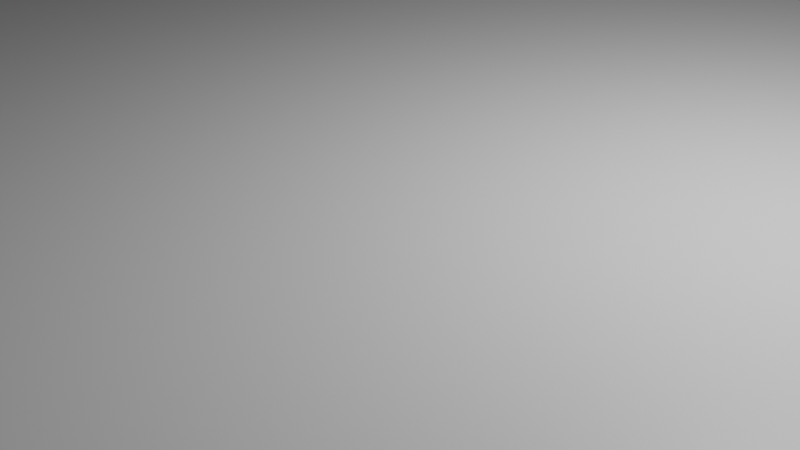 # Source: TFP401-HDMI-decoder.blend  (saved by Blender 3.2.14; exported with 4.5.12 LTS)
import bpy
from mathutils import Matrix  # noqa: F401  (used for matrix-valued properties, if any)

bpy.ops.wm.read_factory_settings(use_empty=True)
scene = bpy.context.scene
scene.name = 'Scene'

# ---- collections
col_collection = bpy.data.collections.new('Collection'); scene.collection.children.link(col_collection)
col_rasberrypi_zero_w = bpy.data.collections.new('RasberryPI Zero W'); col_collection.children.link(col_rasberrypi_zero_w)
col_tfp401 = bpy.data.collections.new('TFP401'); scene.collection.children.link(col_tfp401)

# ---- materials (node trees are filled in below, after node groups)
mat_material = bpy.data.materials.new('Material')
mat_material.alpha_threshold = 0.0
mat_material.use_transparent_shadow = False
mat_material.line_color = (0.0, 0.0, 0.0, 1.0)

# ---- material node trees
mat_material.use_nodes = True; mat_material.node_tree.nodes.clear()
_N = mat_material.node_tree.nodes; _L = mat_material.node_tree.links
n0 = _N.new('ShaderNodeOutputMaterial'); n0.name = 'Material Output'; n0.location = (300, 300)
n1 = _N.new('ShaderNodeBsdfPrincipled'); n1.name = 'Principled BSDF'; n1.location = (10, 300)
n1.distribution = 'GGX'
n1.subsurface_method = 'RANDOM_WALK_SKIN'
n1.inputs[2].default_value = 0.4
n1.inputs[3].default_value = 1.45
n1.inputs[27].default_value = (0.0, 0.0, 0.0, 1.0)
n1.inputs[28].default_value = 1.0
_L.new(n1.outputs[0], n0.inputs[0])
n0.is_active_output = True

# ---- world
world_world = bpy.data.worlds.new('World'); scene.world = world_world
world_world.use_nodes = True; world_world.node_tree.nodes.clear()
_N = world_world.node_tree.nodes; _L = world_world.node_tree.links
n0 = _N.new('ShaderNodeOutputWorld'); n0.name = 'World Output'; n0.location = (300, 300)
n1 = _N.new('ShaderNodeBackground'); n1.name = 'Background'; n1.location = (10, 300)
n1.inputs[0].default_value = (0.05088, 0.05088, 0.05088, 1.0)
_L.new(n1.outputs[0], n0.inputs[0])
n0.is_active_output = True
world_world.color = (0.05088, 0.05088, 0.05088)
world_world.use_sun_shadow = False
world_world.sun_shadow_jitter_overblur = 0.0

# ---- cameras
cam_camera = bpy.data.cameras.new('Camera')
cam_camera.clip_end = 100.0
cam_camera.ortho_scale = 7.314

# ---- lights
light_light = bpy.data.lights.new('Light', 'POINT')
light_light.transmission_factor = 0.0
light_light.energy = 1000.0
light_light.shadow_soft_size = 0.1
light_light.shadow_maximum_resolution = 0.006
light_light.use_absolute_resolution = True

# ---- meshes
me_cylinder = bpy.data.meshes.new('Cylinder')
me_cylinder.from_pydata([(0.0, 2.386, -5.488), (0.0, 2.386, 5.488), (0.5509, 2.34, -5.488), (0.5509, 2.34, 5.488), (1.081, 2.204, -5.488), (1.081, 2.204, 5.488), (1.569, 1.984, -5.488), (1.569, 1.984, 5.488), (1.997, 1.687, -5.488), (1.997, 1.687, 5.488), (2.348, 1.325, -5.488), (2.348, 1.325, 5.488), (2.609, 0.9129, -5.488), (2.609, 0.9129, 5.488), (2.77, 0.4654, -5.488), (2.77, 0.4654, 5.488), (2.824, -1.043e-07, -5.488), (2.824, -1.043e-07, 5.488), (2.77, -0.4654, -5.488), (2.77, -0.4654, 5.488), (2.609, -0.9129, -5.488), (2.609, -0.9129, 5.488), (2.348, -1.325, -5.488), (2.348, -1.325, 5.488), (1.997, -1.687, -5.488), (1.997, -1.687, 5.488), (1.569, -1.984, -5.488), (1.569, -1.984, 5.488), (1.081, -2.204, -5.488), (1.081, -2.204, 5.488), (0.5509, -2.34, -5.488), (0.5509, -2.34, 5.488), (-2.469e-07, -2.386, -5.488), (-2.469e-07, -2.386, 5.488), (-0.5509, -2.34, -5.488), (-0.5509, -2.34, 5.488), (-1.081, -2.204, -5.488), (-1.081, -2.204, 5.488), (-1.569, -1.984, -5.488), (-1.569, -1.984, 5.488), (-1.997, -1.687, -5.488), (-1.997, -1.687, 5.488), (-2.348, -1.325, -5.488), (-2.348, -1.325, 5.488), (-2.609, -0.9129, -5.488), (-2.609, -0.9129, 5.488), (-2.77, -0.4654, -5.488), (-2.77, -0.4654, 5.488), (-2.824, 2.845e-08, -5.488), (-2.824, 2.845e-08, 5.488), (-2.77, 0.4654, -5.488), (-2.77, 0.4654, 5.488), (-2.609, 0.9129, -5.488), (-2.609, 0.9129, 5.488), (-2.348, 1.325, -5.488), (-2.348, 1.325, 5.488), (-1.997, 1.687, -5.488), (-1.997, 1.687, 5.488), (-1.569, 1.984, -5.488), (-1.569, 1.984, 5.488), (-1.081, 2.204, -5.488), (-1.081, 2.204, 5.488), (-0.5509, 2.34, -5.488), (-0.5509, 2.34, 5.488)], [], [(0, 1, 3, 2), (2, 3, 5, 4), (4, 5, 7, 6), (6, 7, 9, 8), (8, 9, 11, 10), (10, 11, 13, 12), (12, 13, 15, 14), (14, 15, 17, 16), (16, 17, 19, 18), (18, 19, 21, 20), (20, 21, 23, 22), (22, 23, 25, 24), (24, 25, 27, 26), (26, 27, 29, 28), (28, 29, 31, 30), (30, 31, 33, 32), (32, 33, 35, 34), (34, 35, 37, 36), (36, 37, 39, 38), (38, 39, 41, 40), (40, 41, 43, 42), (42, 43, 45, 44), (44, 45, 47, 46), (46, 47, 49, 48), (48, 49, 51, 50), (50, 51, 53, 52), (52, 53, 55, 54), (54, 55, 57, 56), (56, 57, 59, 58), (58, 59, 61, 60), (3, 1, 63, 61, 59, 57, 55, 53, 51, 49, 47, 45, 43, 41, 39, 37, 35, 33, 31, 29, 27, 25, 23, 21, 19, 17, 15, 13, 11, 9, 7, 5), (60, 61, 63, 62), (62, 63, 1, 0), (0, 2, 4, 6, 8, 10, 12, 14, 16, 18, 20, 22, 24, 26, 28, 30, 32, 34, 36, 38, 40, 42, 44, 46, 48, 50, 52, 54, 56, 58, 60, 62)])
_uv = me_cylinder.uv_layers.new(name='UVMap')
_uv.uv.foreach_set('vector', [1.0, 0.5, 1.0, 1.0, 0.9688, 1.0, 0.9688, 0.5, 0.9688, 0.5, 0.9688, 1.0, 0.9375, 1.0, 0.9375, 0.5, 0.9375, 0.5, 0.9375, 1.0, 0.9062, 1.0, 0.9062, 0.5, 0.9062, 0.5, 0.9062, 1.0, 0.875, 1.0, 0.875, 0.5, 0.875, 0.5, 0.875, 1.0, 0.8438, 1.0, 0.8438, 0.5, 0.8438, 0.5, 0.8438, 1.0, 0.8125, 1.0, 0.8125, 0.5, 0.8125, 0.5, 0.8125, 1.0, 0.7812, 1.0, 0.7812, 0.5, 0.7812, 0.5, 0.7812, 1.0, 0.75, 1.0, 0.75, 0.5, 0.75, 0.5, 0.75, 1.0, 0.7188, 1.0, 0.7188, 0.5, 0.7188, 0.5, 0.7188, 1.0, 0.6875, 1.0, 0.6875, 0.5, 0.6875, 0.5, 0.6875, 1.0, 0.6562, 1.0, 0.6562, 0.5, 0.6562, 0.5, 0.6562, 1.0, 0.625, 1.0, 0.625, 0.5, 0.625, 0.5, 0.625, 1.0, 0.5938, 1.0, 0.5938, 0.5, 0.5938, 0.5, 0.5938, 1.0, 0.5625, 1.0, 0.5625, 0.5, 0.5625, 0.5, 0.5625, 1.0, 0.5312, 1.0, 0.5312, 0.5, 0.5312, 0.5, 0.5312, 1.0, 0.5, 1.0, 0.5, 0.5, 0.5, 0.5, 0.5, 1.0, 0.4688, 1.0, 0.4688, 0.5, 0.4688, 0.5, 0.4688, 1.0, 0.4375, 1.0, 0.4375, 0.5, 0.4375, 0.5, 0.4375, 1.0, 0.4062, 1.0, 0.4062, 0.5, 0.4062, 0.5, 0.4062, 1.0, 0.375, 1.0, 0.375, 0.5, 0.375, 0.5, 0.375, 1.0, 0.3438, 1.0, 0.3438, 0.5, 0.3438, 0.5, 0.3438, 1.0, 0.3125, 1.0, 0.3125, 0.5, 0.3125, 0.5, 0.3125, 1.0, 0.2812, 1.0, 0.2812, 0.5, 0.2812, 0.5, 0.2812, 1.0, 0.25, 1.0, 0.25, 0.5, 0.25, 0.5, 0.25, 1.0, 0.2188, 1.0, 0.2188, 0.5, 0.2188, 0.5, 0.2188, 1.0, 0.1875, 1.0, 0.1875, 0.5, 0.1875, 0.5, 0.1875, 1.0, 0.1562, 1.0, 0.1562, 0.5, 0.1562, 0.5, 0.1562, 1.0, 0.125, 1.0, 0.125, 0.5, 0.125, 0.5, 0.125, 1.0, 0.09375, 1.0, 0.09375, 0.5, 0.09375, 0.5, 0.09375, 1.0, 0.0625, 1.0, 0.0625, 0.5, 0.2968, 0.4854, 0.25, 0.49, 0.2032, 0.4854, 0.1582, 0.4717, 0.1167, 0.4496, 0.08029, 0.4197, 0.05045, 0.3833, 0.02827, 0.3418, 0.01461, 0.2968, 0.01, 0.25, 0.01461, 0.2032, 0.02827, 0.1582, 0.05045, 0.1167, 0.08029, 0.08029, 0.1167, 0.05045, 0.1582, 0.02827, 0.2032, 0.01461, 0.25, 0.01, 0.2968, 0.01461, 0.3418, 0.02827, 0.3833, 0.05045, 0.4197, 0.08029, 0.4496, 0.1167, 0.4717, 0.1582, 0.4854, 0.2032, 0.49, 0.25, 0.4854, 0.2968, 0.4717, 0.3418, 0.4496, 0.3833, 0.4197, 0.4197, 0.3833, 0.4496, 0.3418, 0.4717, 0.0625, 0.5, 0.0625, 1.0, 0.03125, 1.0, 0.03125, 0.5, 0.03125, 0.5, 0.03125, 1.0, 0.0, 1.0, 0.0, 0.5, 0.75, 0.49, 0.7968, 0.4854, 0.8418, 0.4717, 0.8833, 0.4496, 0.9197, 0.4197, 0.9496, 0.3833, 0.9717, 0.3418, 0.9854, 0.2968, 0.99, 0.25, 0.9854, 0.2032, 0.9717, 0.1582, 0.9496, 0.1167, 0.9197, 0.08029, 0.8833, 0.05045, 0.8418, 0.02827, 0.7968, 0.01461, 0.75, 0.01, 0.7032, 0.01461, 0.6582, 0.02827, 0.6167, 0.05045, 0.5803, 0.08029, 0.5504, 0.1167, 0.5283, 0.1582, 0.5146, 0.2032, 0.51, 0.25, 0.5146, 0.2968, 0.5283, 0.3418, 0.5504, 0.3833, 0.5803, 0.4197, 0.6167, 0.4496, 0.6582, 0.4717, 0.7032, 0.4854])
me_cylinder.update()
me_cube = bpy.data.meshes.new('Cube')
me_cube.from_pydata([(33.0, 25.5, 1.0), (33.0, 25.5, -1.0), (33.0, -25.5, 1.0), (33.0, -25.5, -1.0), (-33.0, 25.5, 1.0), (-33.0, 25.5, -1.0), (-33.0, -25.5, 1.0), (-33.0, -25.5, -1.0), (-31.75, 22.75, 1.0), (-31.72, 22.46, 1.0), (-31.72, 23.04, 1.0), (-31.64, 22.18, 1.0), (-31.5, 23.58, 1.0), (-31.5, 21.92, 1.0), (-31.64, 23.32, 1.0), (-31.31, 21.69, 1.0), (-31.08, 24.0, 1.0), (-30.54, 21.28, 1.0), (-30.82, 21.36, 1.0), (-30.54, 24.22, 1.0), (-31.08, 21.5, 1.0), (-30.82, 24.14, 1.0), (-31.31, 23.81, 1.0), (-29.96, 21.28, 1.0), (-29.96, 24.22, 1.0), (-29.42, 21.5, 1.0), (-29.42, 24.0, 1.0), (-29.68, 21.36, 1.0), (-29.68, 24.14, 1.0), (-29.0, 21.92, 1.0), (-29.0, 23.58, 1.0), (-28.75, 22.75, 1.0), (-28.78, 23.04, 1.0), (-28.78, 22.46, 1.0), (-28.86, 23.32, 1.0), (-28.86, 22.18, 1.0), (-29.19, 23.81, 1.0), (-29.19, 21.69, 1.0), (-30.25, 21.25, 1.0), (-30.25, 24.25, 1.0), (-30.54, 24.22, -1.0), (-30.82, 24.14, -1.0), (-29.96, 24.22, -1.0), (-29.42, 24.0, -1.0), (-29.68, 24.14, -1.0), (-30.25, 24.25, -1.0), (-28.86, 23.32, -1.0), (-29.0, 23.58, -1.0), (-28.75, 22.75, -1.0), (-28.78, 22.46, -1.0), (-28.78, 23.04, -1.0), (-29.19, 23.81, -1.0), (-31.75, 22.75, -1.0), (-31.64, 22.18, -1.0), (-31.72, 22.46, -1.0), (-31.72, 23.04, -1.0), (-31.64, 23.32, -1.0), (-31.5, 23.58, -1.0), (-31.31, 21.69, -1.0), (-31.5, 21.92, -1.0), (-31.31, 23.81, -1.0), (-31.08, 21.5, -1.0), (-30.82, 21.36, -1.0), (-29.96, 21.28, -1.0), (-30.25, 21.25, -1.0), (-30.54, 21.28, -1.0), (-29.42, 21.5, -1.0), (-29.0, 21.92, -1.0), (-28.86, 22.18, -1.0), (-29.19, 21.69, -1.0), (-29.68, 21.36, -1.0), (-31.08, 24.0, -1.0), (28.86, 22.18, 1.0), (29.42, 21.5, 1.0), (29.19, 21.69, 1.0), (29.0, 21.92, 1.0), (29.96, 21.28, 1.0), (30.54, 21.28, 1.0), (30.82, 21.36, 1.0), (30.25, 21.25, 1.0), (29.68, 21.36, 1.0), (31.5, 23.58, 1.0), (31.31, 21.69, 1.0), (31.31, 23.81, 1.0), (31.64, 22.18, 1.0), (31.75, 22.75, 1.0), (31.72, 23.04, 1.0), (31.72, 22.46, 1.0), (31.64, 23.32, 1.0), (31.08, 21.5, 1.0), (31.5, 21.92, 1.0), (31.08, 24.0, 1.0), (28.78, 22.46, 1.0), (28.75, 22.75, 1.0), (28.78, 23.04, 1.0), (29.0, 23.58, 1.0), (28.86, 23.32, 1.0), (29.19, 23.81, 1.0), (29.42, 24.0, 1.0), (29.96, 24.22, 1.0), (29.68, 24.14, 1.0), (30.54, 24.22, 1.0), (30.82, 24.14, 1.0), (30.25, 24.25, 1.0), (28.86, 22.18, -1.0), (29.42, 21.5, -1.0), (29.19, 21.69, -1.0), (29.0, 21.92, -1.0), (29.96, 21.28, -1.0), (30.54, 21.28, -1.0), (30.82, 21.36, -1.0), (30.25, 21.25, -1.0), (29.68, 21.36, -1.0), (31.5, 23.58, -1.0), (31.31, 21.69, -1.0), (31.31, 23.81, -1.0), (31.64, 22.18, -1.0), (31.75, 22.75, -1.0), (31.72, 23.04, -1.0), (31.72, 22.46, -1.0), (31.64, 23.32, -1.0), (31.08, 21.5, -1.0), (31.5, 21.92, -1.0), (31.08, 24.0, -1.0), (28.78, 22.46, -1.0), (28.75, 22.75, -1.0), (28.78, 23.04, -1.0), (29.0, 23.58, -1.0), (28.86, 23.32, -1.0), (29.19, 23.81, -1.0), (29.42, 24.0, -1.0), (29.96, 24.22, -1.0), (29.68, 24.14, -1.0), (30.54, 24.22, -1.0), (30.82, 24.14, -1.0), (30.25, 24.25, -1.0), (28.75, -22.75, 1.0), (28.78, -23.04, 1.0), (28.78, -22.46, 1.0), (29.0, -23.58, 1.0), (29.0, -21.92, 1.0), (28.86, -23.32, 1.0), (28.86, -22.18, 1.0), (29.42, -24.0, 1.0), (29.42, -21.5, 1.0), (29.96, -21.28, 1.0), (29.96, -24.22, 1.0), (29.68, -21.36, 1.0), (29.68, -24.14, 1.0), (29.19, -21.69, 1.0), (29.19, -23.81, 1.0), (30.54, -24.22, 1.0), (30.54, -21.28, 1.0), (31.08, -24.0, 1.0), (31.08, -21.5, 1.0), (30.82, -24.14, 1.0), (30.82, -21.36, 1.0), (31.5, -23.58, 1.0), (31.5, -21.92, 1.0), (31.75, -22.75, 1.0), (31.72, -22.46, 1.0), (31.72, -23.04, 1.0), (31.64, -22.18, 1.0), (31.64, -23.32, 1.0), (30.25, -24.25, 1.0), (31.31, -23.81, 1.0), (31.31, -21.69, 1.0), (30.25, -21.25, 1.0), (28.78, -23.04, -1.0), (28.75, -22.75, -1.0), (28.78, -22.46, -1.0), (29.0, -23.58, -1.0), (28.86, -23.32, -1.0), (29.68, -24.14, -1.0), (29.42, -24.0, -1.0), (30.25, -24.25, -1.0), (30.82, -24.14, -1.0), (30.54, -24.22, -1.0), (29.96, -24.22, -1.0), (29.19, -23.81, -1.0), (28.86, -22.18, -1.0), (29.0, -21.92, -1.0), (29.19, -21.69, -1.0), (29.42, -21.5, -1.0), (30.25, -21.25, -1.0), (29.96, -21.28, -1.0), (30.54, -21.28, -1.0), (30.82, -21.36, -1.0), (29.68, -21.36, -1.0), (31.08, -24.0, -1.0), (31.31, -23.81, -1.0), (31.31, -21.69, -1.0), (31.64, -23.32, -1.0), (31.64, -22.18, -1.0), (31.75, -22.75, -1.0), (31.72, -23.04, -1.0), (31.72, -22.46, -1.0), (31.5, -23.58, -1.0), (31.5, -21.92, -1.0), (31.08, -21.5, -1.0), (-31.72, -23.04, 1.0), (-31.75, -22.75, 1.0), (-31.64, -22.18, 1.0), (-31.64, -23.32, 1.0), (-31.72, -22.46, 1.0), (-31.5, -23.58, 1.0), (-31.31, -23.81, 1.0), (-31.31, -21.69, 1.0), (-31.08, -24.0, 1.0), (-31.5, -21.92, 1.0), (-30.82, -21.36, 1.0), (-30.25, -21.25, 1.0), (-29.96, -21.28, 1.0), (-30.54, -21.28, 1.0), (-29.19, -21.69, 1.0), (-29.42, -21.5, 1.0), (-28.86, -22.18, 1.0), (-29.0, -21.92, 1.0), (-29.68, -21.36, 1.0), (-31.08, -21.5, 1.0), (-30.54, -24.22, 1.0), (-30.82, -24.14, 1.0), (-29.68, -24.14, 1.0), (-29.96, -24.22, 1.0), (-30.25, -24.25, 1.0), (-29.19, -23.81, 1.0), (-29.0, -23.58, 1.0), (-28.75, -22.75, 1.0), (-28.78, -23.04, 1.0), (-28.78, -22.46, 1.0), (-28.86, -23.32, 1.0), (-29.42, -24.0, 1.0), (-31.75, -22.75, -1.0), (-31.72, -23.04, -1.0), (-31.72, -22.46, -1.0), (-31.5, -23.58, -1.0), (-31.5, -21.92, -1.0), (-31.64, -23.32, -1.0), (-31.64, -22.18, -1.0), (-31.08, -24.0, -1.0), (-31.08, -21.5, -1.0), (-30.54, -24.22, -1.0), (-30.54, -21.28, -1.0), (-30.82, -24.14, -1.0), (-30.82, -21.36, -1.0), (-30.25, -24.25, -1.0), (-31.31, -23.81, -1.0), (-31.31, -21.69, -1.0), (-29.96, -24.22, -1.0), (-29.96, -21.28, -1.0), (-29.42, -24.0, -1.0), (-29.42, -21.5, -1.0), (-29.68, -24.14, -1.0), (-29.68, -21.36, -1.0), (-29.0, -23.58, -1.0), (-29.0, -21.92, -1.0), (-28.75, -22.75, -1.0), (-28.78, -23.04, -1.0), (-28.78, -22.46, -1.0), (-28.86, -23.32, -1.0), (-28.86, -22.18, -1.0), (-29.19, -23.81, -1.0), (-29.19, -21.69, -1.0), (-30.25, -21.25, -1.0)], [], [(12, 22, 4, 6, 38, 17, 18, 20, 15, 13, 11, 9, 8, 10, 14), (206, 6, 2, 165, 153, 155, 151, 164, 146, 148, 143, 150, 139, 141, 137, 136, 138, 142, 140, 149, 144, 147, 145, 167, 76, 80, 73, 74, 75, 72, 92, 93, 94, 96, 95, 97, 98, 100, 99, 103, 101, 102, 91, 83, 0, 4, 22, 16, 21, 19, 39, 24, 28, 26, 36, 30, 34, 32, 31, 33, 35, 29, 37, 25, 27, 23, 211, 212, 218, 215, 214, 217, 216, 229, 227, 228, 230, 226, 225, 231, 222, 223, 224, 220, 221, 208), (211, 23, 38, 6, 206, 205, 203, 200, 201, 204, 202, 209, 207, 219, 210, 213), (157, 165, 2, 79, 76, 167, 152, 156, 154, 166, 158, 162, 160, 159, 161, 163), (77, 79, 2, 0, 83, 81, 88, 86, 85, 87, 84, 90, 82, 89, 78), (3, 2, 6, 7), (7, 6, 4, 5), (184, 108, 111, 3, 190, 197, 192, 195, 194, 196, 193, 198, 191, 199, 187, 186), (246, 7, 64, 63, 70, 66, 69, 67, 68, 49, 48, 263, 242, 244, 240, 247, 236, 238, 234, 232, 233, 237, 235), (71, 60, 5, 1, 115, 123, 134, 133, 135, 131, 132, 130, 129, 127, 128, 126, 125, 124, 104, 107, 106, 105, 112, 108, 184, 185, 188, 183, 182, 181, 180, 170, 169, 168, 172, 171, 179, 174, 173, 178, 175, 177, 176, 189, 190, 3, 7, 246, 239, 243, 241, 245, 248, 252, 250, 261, 254, 259, 257, 256, 258, 260, 255, 262, 251, 253, 249, 263, 48, 50, 46, 47, 51, 43, 44, 42, 45, 40, 41), (113, 115, 1, 3, 111, 109, 110, 121, 114, 122, 116, 119, 117, 118, 120), (65, 64, 7, 5, 60, 57, 56, 55, 52, 54, 53, 59, 58, 61, 62), (1, 0, 2, 3), (5, 4, 0, 1), (42, 24, 39, 45), (44, 28, 24, 42), (43, 26, 28, 44), (51, 36, 26, 43), (30, 36, 51, 47), (34, 30, 47, 46), (32, 34, 46, 50), (31, 32, 50, 48), (33, 31, 48, 49), (35, 33, 49, 68), (29, 35, 68, 67), (37, 29, 67, 69), (25, 37, 69, 66), (27, 25, 66, 70), (23, 27, 70, 63), (38, 23, 63, 64), (17, 38, 64, 65), (18, 17, 65, 62), (20, 18, 62, 61), (15, 20, 61, 58), (59, 13, 15, 58), (53, 11, 13, 59), (54, 9, 11, 53), (52, 8, 9, 54), (55, 10, 8, 52), (56, 14, 10, 55), (57, 12, 14, 56), (60, 22, 12, 57), (71, 16, 22, 60), (41, 21, 16, 71), (40, 19, 21, 41), (45, 39, 19, 40), (133, 101, 103, 135), (134, 102, 101, 133), (123, 91, 102, 134), (115, 83, 91, 123), (81, 83, 115, 113), (88, 81, 113, 120), (86, 88, 120, 118), (85, 86, 118, 117), (87, 85, 117, 119), (84, 87, 119, 116), (90, 84, 116, 122), (82, 90, 122, 114), (89, 82, 114, 121), (78, 89, 121, 110), (77, 78, 110, 109), (79, 77, 109, 111), (76, 79, 111, 108), (80, 76, 108, 112), (73, 80, 112, 105), (74, 73, 105, 106), (107, 75, 74, 106), (104, 72, 75, 107), (124, 92, 72, 104), (125, 93, 92, 124), (126, 94, 93, 125), (128, 96, 94, 126), (127, 95, 96, 128), (129, 97, 95, 127), (130, 98, 97, 129), (132, 100, 98, 130), (131, 99, 100, 132), (135, 103, 99, 131), (186, 152, 167, 184), (187, 156, 152, 186), (199, 154, 156, 187), (191, 166, 154, 199), (158, 166, 191, 198), (162, 158, 198, 193), (160, 162, 193, 196), (159, 160, 196, 194), (161, 159, 194, 195), (163, 161, 195, 192), (157, 163, 192, 197), (165, 157, 197, 190), (153, 165, 190, 189), (155, 153, 189, 176), (151, 155, 176, 177), (164, 151, 177, 175), (146, 164, 175, 178), (148, 146, 178, 173), (143, 148, 173, 174), (150, 143, 174, 179), (171, 139, 150, 179), (172, 141, 139, 171), (168, 137, 141, 172), (169, 136, 137, 168), (170, 138, 136, 169), (180, 142, 138, 170), (181, 140, 142, 180), (182, 149, 140, 181), (183, 144, 149, 182), (188, 147, 144, 183), (185, 145, 147, 188), (184, 167, 145, 185), (249, 212, 211, 263), (253, 218, 212, 249), (251, 215, 218, 253), (262, 214, 215, 251), (217, 214, 262, 255), (216, 217, 255, 260), (229, 216, 260, 258), (227, 229, 258, 256), (228, 227, 256, 257), (230, 228, 257, 259), (226, 230, 259, 254), (225, 226, 254, 261), (231, 225, 261, 250), (222, 231, 250, 252), (223, 222, 252, 248), (224, 223, 248, 245), (220, 224, 245, 241), (221, 220, 241, 243), (208, 221, 243, 239), (206, 208, 239, 246), (235, 205, 206, 246), (237, 203, 205, 235), (233, 200, 203, 237), (232, 201, 200, 233), (234, 204, 201, 232), (238, 202, 204, 234), (236, 209, 202, 238), (247, 207, 209, 236), (240, 219, 207, 247), (244, 210, 219, 240), (242, 213, 210, 244), (263, 211, 213, 242)])
me_cube.polygons.foreach_set('material_index', [0, 0, 0, 0, 0, 0, 0, 0, 0, 0, 0, 0, 0, 0, 1, 1, 1, 1, 1, 1, 1, 1, 1, 1, 1, 1, 1, 1, 1, 1, 1, 1, 1, 1, 1, 1, 1, 1, 1, 1, 1, 1, 1, 1, 1, 1, 1, 1, 1, 1, 1, 1, 1, 1, 1, 1, 1, 1, 1, 1, 1, 1, 1, 1, 1, 1, 1, 1, 1, 1, 1, 1, 1, 1, 1, 1, 1, 1, 1, 1, 1, 1, 1, 1, 1, 1, 1, 1, 1, 1, 1, 1, 1, 1, 1, 1, 1, 1, 1, 1, 1, 1, 1, 1, 1, 1, 1, 1, 1, 1, 1, 1, 1, 1, 1, 1, 1, 1, 1, 1, 1, 1, 1, 1, 1, 1, 1, 1, 1, 1, 1, 1, 1, 1, 1, 1, 1, 1, 1, 1, 1, 1])
_uv = me_cube.uv_layers.new(name='UVMap')
_uv.uv.foreach_set('vector', [0.8693, 0.5094, 0.8686, 0.5083, 0.875, 0.5, 0.875, 0.75, 0.8646, 0.5208, 0.8657, 0.5207, 0.8668, 0.5203, 0.8677, 0.5196, 0.8686, 0.5187, 0.8693, 0.5176, 0.8698, 0.5163, 0.8702, 0.5149, 0.8703, 0.5135, 0.8702, 0.512, 0.8698, 0.5107, 0.8686, 0.7417, 0.875, 0.75, 0.625, 0.75, 0.6314, 0.7417, 0.6323, 0.7426, 0.6332, 0.7433, 0.6343, 0.7437, 0.6354, 0.7439, 0.6365, 0.7437, 0.6376, 0.7433, 0.6386, 0.7426, 0.6394, 0.7417, 0.6401, 0.7406, 0.6407, 0.7393, 0.641, 0.738, 0.6411, 0.7365, 0.641, 0.7351, 0.6407, 0.7337, 0.6401, 0.7324, 0.6394, 0.7313, 0.6386, 0.7304, 0.6376, 0.7297, 0.6365, 0.7293, 0.6354, 0.7292, 0.6365, 0.5207, 0.6376, 0.5203, 0.6386, 0.5196, 0.6394, 0.5187, 0.6401, 0.5176, 0.6407, 0.5163, 0.641, 0.5149, 0.6411, 0.5135, 0.641, 0.512, 0.6407, 0.5107, 0.6401, 0.5094, 0.6394, 0.5083, 0.6386, 0.5074, 0.6376, 0.5067, 0.6365, 0.5063, 0.6354, 0.5061, 0.6343, 0.5063, 0.6332, 0.5067, 0.6323, 0.5074, 0.6314, 0.5083, 0.625, 0.5, 0.875, 0.5, 0.8686, 0.5083, 0.8677, 0.5074, 0.8668, 0.5067, 0.8657, 0.5063, 0.8646, 0.5061, 0.8635, 0.5063, 0.8624, 0.5067, 0.8614, 0.5074, 0.8606, 0.5083, 0.8599, 0.5094, 0.8593, 0.5107, 0.859, 0.512, 0.8589, 0.5135, 0.859, 0.5149, 0.8593, 0.5163, 0.8599, 0.5176, 0.8606, 0.5187, 0.8614, 0.5196, 0.8624, 0.5203, 0.8635, 0.5207, 0.8646, 0.7292, 0.8635, 0.7293, 0.8624, 0.7297, 0.8614, 0.7304, 0.8606, 0.7313, 0.8599, 0.7324, 0.8593, 0.7337, 0.859, 0.7351, 0.8589, 0.7365, 0.859, 0.738, 0.8593, 0.7393, 0.8599, 0.7406, 0.8606, 0.7417, 0.8614, 0.7426, 0.8624, 0.7433, 0.8635, 0.7437, 0.8646, 0.7439, 0.8657, 0.7437, 0.8668, 0.7433, 0.8677, 0.7426, 0.8646, 0.7292, 0.8635, 0.5207, 0.8646, 0.5208, 0.875, 0.75, 0.8686, 0.7417, 0.8693, 0.7406, 0.8698, 0.7393, 0.8702, 0.738, 0.8703, 0.7365, 0.8702, 0.7351, 0.8698, 0.7337, 0.8693, 0.7324, 0.8686, 0.7313, 0.8677, 0.7304, 0.8668, 0.7297, 0.8657, 0.7293, 0.6307, 0.7406, 0.6314, 0.7417, 0.625, 0.75, 0.6354, 0.5208, 0.6365, 0.5207, 0.6354, 0.7292, 0.6343, 0.7293, 0.6332, 0.7297, 0.6323, 0.7304, 0.6314, 0.7313, 0.6307, 0.7324, 0.6302, 0.7337, 0.6298, 0.7351, 0.6297, 0.7365, 0.6298, 0.738, 0.6302, 0.7393, 0.6343, 0.5207, 0.6354, 0.5208, 0.625, 0.75, 0.625, 0.5, 0.6314, 0.5083, 0.6307, 0.5094, 0.6302, 0.5107, 0.6298, 0.512, 0.6297, 0.5135, 0.6298, 0.5149, 0.6302, 0.5163, 0.6307, 0.5176, 0.6314, 0.5187, 0.6323, 0.5196, 0.6332, 0.5203, 0.375, 0.75, 0.625, 0.75, 0.625, 1.0, 0.375, 1.0, 0.375, 0.0, 0.625, 0.0, 0.625, 0.25, 0.375, 0.25, 0.3646, 0.7292, 0.3635, 0.5207, 0.3646, 0.5208, 0.375, 0.75, 0.3686, 0.7417, 0.3693, 0.7406, 0.3698, 0.7393, 0.3702, 0.738, 0.3703, 0.7365, 0.3702, 0.7351, 0.3698, 0.7337, 0.3693, 0.7324, 0.3686, 0.7313, 0.3677, 0.7304, 0.3668, 0.7297, 0.3657, 0.7293, 0.1314, 0.7417, 0.125, 0.75, 0.1354, 0.5208, 0.1365, 0.5207, 0.1376, 0.5203, 0.1386, 0.5196, 0.1394, 0.5187, 0.1401, 0.5176, 0.1407, 0.5163, 0.141, 0.5149, 0.1411, 0.5135, 0.1354, 0.7292, 0.1343, 0.7293, 0.1332, 0.7297, 0.1323, 0.7304, 0.1314, 0.7313, 0.1307, 0.7324, 0.1302, 0.7337, 0.1298, 0.7351, 0.1297, 0.7365, 0.1298, 0.738, 0.1302, 0.7393, 0.1307, 0.7406, 0.1323, 0.5074, 0.1314, 0.5083, 0.125, 0.5, 0.375, 0.5, 0.3686, 0.5083, 0.3677, 0.5074, 0.3668, 0.5067, 0.3657, 0.5063, 0.3646, 0.5061, 0.3635, 0.5063, 0.3624, 0.5067, 0.3614, 0.5074, 0.3606, 0.5083, 0.3599, 0.5094, 0.3593, 0.5107, 0.359, 0.512, 0.3589, 0.5135, 0.359, 0.5149, 0.3593, 0.5163, 0.3599, 0.5176, 0.3606, 0.5187, 0.3614, 0.5196, 0.3624, 0.5203, 0.3635, 0.5207, 0.3646, 0.7292, 0.3635, 0.7293, 0.3624, 0.7297, 0.3614, 0.7304, 0.3606, 0.7313, 0.3599, 0.7324, 0.3593, 0.7337, 0.359, 0.7351, 0.3589, 0.7365, 0.359, 0.738, 0.3593, 0.7393, 0.3599, 0.7406, 0.3606, 0.7417, 0.3614, 0.7426, 0.3624, 0.7433, 0.3635, 0.7437, 0.3646, 0.7439, 0.3657, 0.7437, 0.3668, 0.7433, 0.3677, 0.7426, 0.3686, 0.7417, 0.375, 0.75, 0.125, 0.75, 0.1314, 0.7417, 0.1323, 0.7426, 0.1332, 0.7433, 0.1343, 0.7437, 0.1354, 0.7439, 0.1365, 0.7437, 0.1376, 0.7433, 0.1386, 0.7426, 0.1394, 0.7417, 0.1401, 0.7406, 0.1407, 0.7393, 0.141, 0.738, 0.1411, 0.7365, 0.141, 0.7351, 0.1407, 0.7337, 0.1401, 0.7324, 0.1394, 0.7313, 0.1386, 0.7304, 0.1376, 0.7297, 0.1365, 0.7293, 0.1354, 0.7292, 0.1411, 0.5135, 0.141, 0.512, 0.1407, 0.5107, 0.1401, 0.5094, 0.1394, 0.5083, 0.1386, 0.5074, 0.1376, 0.5067, 0.1365, 0.5063, 0.1354, 0.5061, 0.1343, 0.5063, 0.1332, 0.5067, 0.3693, 0.5094, 0.3686, 0.5083, 0.375, 0.5, 0.375, 0.75, 0.3646, 0.5208, 0.3657, 0.5207, 0.3668, 0.5203, 0.3677, 0.5196, 0.3686, 0.5187, 0.3693, 0.5176, 0.3698, 0.5163, 0.3702, 0.5149, 0.3703, 0.5135, 0.3702, 0.512, 0.3698, 0.5107, 0.1343, 0.5207, 0.1354, 0.5208, 0.125, 0.75, 0.125, 0.5, 0.1314, 0.5083, 0.1307, 0.5094, 0.1302, 0.5107, 0.1298, 0.512, 0.1297, 0.5135, 0.1298, 0.5149, 0.1302, 0.5163, 0.1307, 0.5176, 0.1314, 0.5187, 0.1323, 0.5196, 0.1332, 0.5203, 0.375, 0.5, 0.625, 0.5, 0.625, 0.75, 0.375, 0.75, 0.375, 0.25, 0.625, 0.25, 0.625, 0.5, 0.375, 0.5, 0.9688, 0.5878, 0.9688, 0.6378, 1.0, 0.6378, 1.0, 0.5878, 0.9375, 0.5878, 0.9375, 0.6378, 0.9688, 0.6378, 0.9688, 0.5878, 0.9063, 0.5878, 0.9062, 0.6378, 0.9375, 0.6378, 0.9375, 0.5878, 0.875, 0.5878, 0.875, 0.6378, 0.9062, 0.6378, 0.9063, 0.5878, 0.8438, 0.6378, 0.875, 0.6378, 0.875, 0.5878, 0.8438, 0.5878, 0.8125, 0.6378, 0.8438, 0.6378, 0.8438, 0.5878, 0.8125, 0.5878, 0.7812, 0.6378, 0.8125, 0.6378, 0.8125, 0.5878, 0.7812, 0.5878, 0.75, 0.6378, 0.7812, 0.6378, 0.7812, 0.5878, 0.75, 0.5878, 0.7188, 0.6378, 0.75, 0.6378, 0.75, 0.5878, 0.7188, 0.5878, 0.6875, 0.6378, 0.7188, 0.6378, 0.7188, 0.5878, 0.6875, 0.5878, 0.6562, 0.6378, 0.6875, 0.6378, 0.6875, 0.5878, 0.6562, 0.5878, 0.625, 0.6378, 0.6562, 0.6378, 0.6562, 0.5878, 0.625, 0.5878, 0.5938, 0.6378, 0.625, 0.6378, 0.625, 0.5878, 0.5938, 0.5878, 0.5625, 0.6378, 0.5938, 0.6378, 0.5938, 0.5878, 0.5625, 0.5878, 0.5312, 0.6378, 0.5625, 0.6378, 0.5625, 0.5878, 0.5312, 0.5878, 0.5, 0.6378, 0.5312, 0.6378, 0.5312, 0.5878, 0.5, 0.5878, 0.4688, 0.6378, 0.5, 0.6378, 0.5, 0.5878, 0.4688, 0.5878, 0.4375, 0.6378, 0.4688, 0.6378, 0.4688, 0.5878, 0.4375, 0.5878, 0.4062, 0.6378, 0.4375, 0.6378, 0.4375, 0.5878, 0.4062, 0.5878, 0.375, 0.6378, 0.4062, 0.6378, 0.4062, 0.5878, 0.375, 0.5878, 0.3438, 0.5878, 0.3438, 0.6378, 0.375, 0.6378, 0.375, 0.5878, 0.3125, 0.5878, 0.3125, 0.6378, 0.3438, 0.6378, 0.3438, 0.5878, 0.2812, 0.5878, 0.2812, 0.6378, 0.3125, 0.6378, 0.3125, 0.5878, 0.25, 0.5878, 0.25, 0.6378, 0.2812, 0.6378, 0.2812, 0.5878, 0.2188, 0.5878, 0.2188, 0.6378, 0.25, 0.6378, 0.25, 0.5878, 0.1875, 0.5878, 0.1875, 0.6378, 0.2188, 0.6378, 0.2188, 0.5878, 0.1562, 0.5878, 0.1562, 0.6378, 0.1875, 0.6378, 0.1875, 0.5878, 0.125, 0.5878, 0.125, 0.6378, 0.1562, 0.6378, 0.1562, 0.5878, 0.09375, 0.5878, 0.09375, 0.6378, 0.125, 0.6378, 0.125, 0.5878, 0.0625, 0.5878, 0.0625, 0.6378, 0.09375, 0.6378, 0.09375, 0.5878, 0.03125, 0.5878, 0.03125, 0.6378, 0.0625, 0.6378, 0.0625, 0.5878, 0.0, 0.5878, 0.0, 0.6378, 0.03125, 0.6378, 0.03125, 0.5878, 0.9688, 0.5878, 0.9688, 0.6378, 1.0, 0.6378, 1.0, 0.5878, 0.9375, 0.5878, 0.9375, 0.6378, 0.9688, 0.6378, 0.9688, 0.5878, 0.9063, 0.5878, 0.9062, 0.6378, 0.9375, 0.6378, 0.9375, 0.5878, 0.875, 0.5878, 0.875, 0.6378, 0.9062, 0.6378, 0.9063, 0.5878, 0.8438, 0.6378, 0.875, 0.6378, 0.875, 0.5878, 0.8438, 0.5878, 0.8125, 0.6378, 0.8438, 0.6378, 0.8438, 0.5878, 0.8125, 0.5878, 0.7812, 0.6378, 0.8125, 0.6378, 0.8125, 0.5878, 0.7812, 0.5878, 0.75, 0.6378, 0.7812, 0.6378, 0.7812, 0.5878, 0.75, 0.5878, 0.7188, 0.6378, 0.75, 0.6378, 0.75, 0.5878, 0.7188, 0.5878, 0.6875, 0.6378, 0.7188, 0.6378, 0.7188, 0.5878, 0.6875, 0.5878, 0.6562, 0.6378, 0.6875, 0.6378, 0.6875, 0.5878, 0.6562, 0.5878, 0.625, 0.6378, 0.6562, 0.6378, 0.6562, 0.5878, 0.625, 0.5878, 0.5938, 0.6378, 0.625, 0.6378, 0.625, 0.5878, 0.5938, 0.5878, 0.5625, 0.6378, 0.5938, 0.6378, 0.5938, 0.5878, 0.5625, 0.5878, 0.5312, 0.6378, 0.5625, 0.6378, 0.5625, 0.5878, 0.5312, 0.5878, 0.5, 0.6378, 0.5312, 0.6378, 0.5312, 0.5878, 0.5, 0.5878, 0.4688, 0.6378, 0.5, 0.6378, 0.5, 0.5878, 0.4688, 0.5878, 0.4375, 0.6378, 0.4688, 0.6378, 0.4688, 0.5878, 0.4375, 0.5878, 0.4062, 0.6378, 0.4375, 0.6378, 0.4375, 0.5878, 0.4062, 0.5878, 0.375, 0.6378, 0.4062, 0.6378, 0.4062, 0.5878, 0.375, 0.5878, 0.3438, 0.5878, 0.3438, 0.6378, 0.375, 0.6378, 0.375, 0.5878, 0.3125, 0.5878, 0.3125, 0.6378, 0.3438, 0.6378, 0.3438, 0.5878, 0.2812, 0.5878, 0.2812, 0.6378, 0.3125, 0.6378, 0.3125, 0.5878, 0.25, 0.5878, 0.25, 0.6378, 0.2812, 0.6378, 0.2812, 0.5878, 0.2188, 0.5878, 0.2188, 0.6378, 0.25, 0.6378, 0.25, 0.5878, 0.1875, 0.5878, 0.1875, 0.6378, 0.2188, 0.6378, 0.2188, 0.5878, 0.1562, 0.5878, 0.1562, 0.6378, 0.1875, 0.6378, 0.1875, 0.5878, 0.125, 0.5878, 0.125, 0.6378, 0.1562, 0.6378, 0.1562, 0.5878, 0.09375, 0.5878, 0.09375, 0.6378, 0.125, 0.6378, 0.125, 0.5878, 0.0625, 0.5878, 0.0625, 0.6378, 0.09375, 0.6378, 0.09375, 0.5878, 0.03125, 0.5878, 0.03125, 0.6378, 0.0625, 0.6378, 0.0625, 0.5878, 0.0, 0.5878, 0.0, 0.6378, 0.03125, 0.6378, 0.03125, 0.5878, 0.9688, 0.5878, 0.9688, 0.6378, 1.0, 0.6378, 1.0, 0.5878, 0.9375, 0.5878, 0.9375, 0.6378, 0.9688, 0.6378, 0.9688, 0.5878, 0.9063, 0.5878, 0.9062, 0.6378, 0.9375, 0.6378, 0.9375, 0.5878, 0.875, 0.5878, 0.875, 0.6378, 0.9062, 0.6378, 0.9063, 0.5878, 0.8438, 0.6378, 0.875, 0.6378, 0.875, 0.5878, 0.8438, 0.5878, 0.8125, 0.6378, 0.8438, 0.6378, 0.8438, 0.5878, 0.8125, 0.5878, 0.7812, 0.6378, 0.8125, 0.6378, 0.8125, 0.5878, 0.7812, 0.5878, 0.75, 0.6378, 0.7812, 0.6378, 0.7812, 0.5878, 0.75, 0.5878, 0.7188, 0.6378, 0.75, 0.6378, 0.75, 0.5878, 0.7188, 0.5878, 0.6875, 0.6378, 0.7188, 0.6378, 0.7188, 0.5878, 0.6875, 0.5878, 0.6562, 0.6378, 0.6875, 0.6378, 0.6875, 0.5878, 0.6562, 0.5878, 0.625, 0.6378, 0.6562, 0.6378, 0.6562, 0.5878, 0.625, 0.5878, 0.5938, 0.6378, 0.625, 0.6378, 0.625, 0.5878, 0.5938, 0.5878, 0.5625, 0.6378, 0.5938, 0.6378, 0.5938, 0.5878, 0.5625, 0.5878, 0.5312, 0.6378, 0.5625, 0.6378, 0.5625, 0.5878, 0.5312, 0.5878, 0.5, 0.6378, 0.5312, 0.6378, 0.5312, 0.5878, 0.5, 0.5878, 0.4688, 0.6378, 0.5, 0.6378, 0.5, 0.5878, 0.4688, 0.5878, 0.4375, 0.6378, 0.4688, 0.6378, 0.4688, 0.5878, 0.4375, 0.5878, 0.4062, 0.6378, 0.4375, 0.6378, 0.4375, 0.5878, 0.4062, 0.5878, 0.375, 0.6378, 0.4062, 0.6378, 0.4062, 0.5878, 0.375, 0.5878, 0.3438, 0.5878, 0.3438, 0.6378, 0.375, 0.6378, 0.375, 0.5878, 0.3125, 0.5878, 0.3125, 0.6378, 0.3438, 0.6378, 0.3438, 0.5878, 0.2812, 0.5878, 0.2812, 0.6378, 0.3125, 0.6378, 0.3125, 0.5878, 0.25, 0.5878, 0.25, 0.6378, 0.2812, 0.6378, 0.2812, 0.5878, 0.2188, 0.5878, 0.2188, 0.6378, 0.25, 0.6378, 0.25, 0.5878, 0.1875, 0.5878, 0.1875, 0.6378, 0.2188, 0.6378, 0.2188, 0.5878, 0.1562, 0.5878, 0.1562, 0.6378, 0.1875, 0.6378, 0.1875, 0.5878, 0.125, 0.5878, 0.125, 0.6378, 0.1562, 0.6378, 0.1562, 0.5878, 0.09375, 0.5878, 0.09375, 0.6378, 0.125, 0.6378, 0.125, 0.5878, 0.0625, 0.5878, 0.0625, 0.6378, 0.09375, 0.6378, 0.09375, 0.5878, 0.03125, 0.5878, 0.03125, 0.6378, 0.0625, 0.6378, 0.0625, 0.5878, 0.0, 0.5878, 0.0, 0.6378, 0.03125, 0.6378, 0.03125, 0.5878, 0.9688, 0.5878, 0.9688, 0.6378, 1.0, 0.6378, 1.0, 0.5878, 0.9375, 0.5878, 0.9375, 0.6378, 0.9688, 0.6378, 0.9688, 0.5878, 0.9063, 0.5878, 0.9062, 0.6378, 0.9375, 0.6378, 0.9375, 0.5878, 0.875, 0.5878, 0.875, 0.6378, 0.9062, 0.6378, 0.9063, 0.5878, 0.8438, 0.6378, 0.875, 0.6378, 0.875, 0.5878, 0.8438, 0.5878, 0.8125, 0.6378, 0.8438, 0.6378, 0.8438, 0.5878, 0.8125, 0.5878, 0.7812, 0.6378, 0.8125, 0.6378, 0.8125, 0.5878, 0.7812, 0.5878, 0.75, 0.6378, 0.7812, 0.6378, 0.7812, 0.5878, 0.75, 0.5878, 0.7188, 0.6378, 0.75, 0.6378, 0.75, 0.5878, 0.7188, 0.5878, 0.6875, 0.6378, 0.7188, 0.6378, 0.7188, 0.5878, 0.6875, 0.5878, 0.6562, 0.6378, 0.6875, 0.6378, 0.6875, 0.5878, 0.6562, 0.5878, 0.625, 0.6378, 0.6562, 0.6378, 0.6562, 0.5878, 0.625, 0.5878, 0.5938, 0.6378, 0.625, 0.6378, 0.625, 0.5878, 0.5938, 0.5878, 0.5625, 0.6378, 0.5938, 0.6378, 0.5938, 0.5878, 0.5625, 0.5878, 0.5312, 0.6378, 0.5625, 0.6378, 0.5625, 0.5878, 0.5312, 0.5878, 0.5, 0.6378, 0.5312, 0.6378, 0.5312, 0.5878, 0.5, 0.5878, 0.4688, 0.6378, 0.5, 0.6378, 0.5, 0.5878, 0.4688, 0.5878, 0.4375, 0.6378, 0.4688, 0.6378, 0.4688, 0.5878, 0.4375, 0.5878, 0.4062, 0.6378, 0.4375, 0.6378, 0.4375, 0.5878, 0.4062, 0.5878, 0.375, 0.6378, 0.4062, 0.6378, 0.4062, 0.5878, 0.375, 0.5878, 0.3438, 0.5878, 0.3438, 0.6378, 0.375, 0.6378, 0.375, 0.5878, 0.3125, 0.5878, 0.3125, 0.6378, 0.3438, 0.6378, 0.3438, 0.5878, 0.2812, 0.5878, 0.2812, 0.6378, 0.3125, 0.6378, 0.3125, 0.5878, 0.25, 0.5878, 0.25, 0.6378, 0.2812, 0.6378, 0.2812, 0.5878, 0.2188, 0.5878, 0.2188, 0.6378, 0.25, 0.6378, 0.25, 0.5878, 0.1875, 0.5878, 0.1875, 0.6378, 0.2188, 0.6378, 0.2188, 0.5878, 0.1562, 0.5878, 0.1562, 0.6378, 0.1875, 0.6378, 0.1875, 0.5878, 0.125, 0.5878, 0.125, 0.6378, 0.1562, 0.6378, 0.1562, 0.5878, 0.09375, 0.5878, 0.09375, 0.6378, 0.125, 0.6378, 0.125, 0.5878, 0.0625, 0.5878, 0.0625, 0.6378, 0.09375, 0.6378, 0.09375, 0.5878, 0.03125, 0.5878, 0.03125, 0.6378, 0.0625, 0.6378, 0.0625, 0.5878, 0.0, 0.5878, 0.0, 0.6378, 0.03125, 0.6378, 0.03125, 0.5878])
me_cube.materials.append(mat_material)
me_cube.materials.append(None)
me_cube.use_remesh_preserve_volume = False
me_cube.use_remesh_preserve_attributes = False
me_cube.use_mirror_vertex_groups = False
me_cube.update()
me_cube_006 = bpy.data.meshes.new('Cube.006')
me_cube_006.from_pydata([(34.25, -15.5, 1.0), (34.25, -15.5, 4.5), (26.75, -15.5, 1.0), (26.75, -15.5, 4.5), (34.25, -4.5, 1.0), (34.25, -4.5, 4.5), (26.75, -4.5, 1.0), (26.75, -4.5, 4.5)], [], [(0, 1, 3, 2), (2, 3, 7, 6), (6, 7, 5, 4), (4, 5, 1, 0), (2, 6, 4, 0), (7, 3, 1, 5)])
_uv = me_cube_006.uv_layers.new(name='UVMap')
_uv.uv.foreach_set('vector', [0.375, 0.0, 0.625, 0.0, 0.625, 0.25, 0.375, 0.25, 0.375, 0.25, 0.625, 0.25, 0.625, 0.5, 0.375, 0.5, 0.375, 0.5, 0.625, 0.5, 0.625, 0.75, 0.375, 0.75, 0.375, 0.75, 0.625, 0.75, 0.625, 1.0, 0.375, 1.0, 0.125, 0.5, 0.375, 0.5, 0.375, 0.75, 0.125, 0.75, 0.625, 0.5, 0.875, 0.5, 0.875, 0.75, 0.625, 0.75])
me_cube_006.update()
me_cube_007 = bpy.data.meshes.new('Cube.007')
me_cube_007.from_pydata([(33.0, 7.0, 1.0), (33.0, 7.0, 3.5), (27.0, 7.0, 1.0), (27.0, 7.0, 3.5), (33.0, 15.0, 1.0), (33.0, 15.0, 3.5), (27.0, 15.0, 1.0), (27.0, 15.0, 3.5)], [], [(0, 1, 3, 2), (2, 3, 7, 6), (6, 7, 5, 4), (4, 5, 1, 0), (2, 6, 4, 0), (7, 3, 1, 5)])
_uv = me_cube_007.uv_layers.new(name='UVMap')
_uv.uv.foreach_set('vector', [0.375, 0.0, 0.625, 0.0, 0.625, 0.25, 0.375, 0.25, 0.375, 0.25, 0.625, 0.25, 0.625, 0.5, 0.375, 0.5, 0.375, 0.5, 0.625, 0.5, 0.625, 0.75, 0.375, 0.75, 0.375, 0.75, 0.625, 0.75, 0.625, 1.0, 0.375, 1.0, 0.125, 0.5, 0.375, 0.5, 0.375, 0.75, 0.125, 0.75, 0.625, 0.5, 0.875, 0.5, 0.875, 0.75, 0.625, 0.75])
me_cube_007.update()

# ---- objects
ob_light = bpy.data.objects.new('Light', light_light)
ob_camera = bpy.data.objects.new('Camera', cam_camera)
ob_screw_cutout = bpy.data.objects.new('Screw cutout', me_cylinder)
ob_board = bpy.data.objects.new('Board', me_cube)
ob_hdmi = bpy.data.objects.new('HDMI', me_cube_006)
ob_usb_mini = bpy.data.objects.new('USB Mini', me_cube_007)

# ---- transforms, parenting, visibility, modifiers, constraints
ob_light.location = (4.076, 1.005, 5.904)
ob_light.rotation_euler = (0.6503, 0.05522, 1.866)
ob_light.lock_rotations_4d = False
ob_light.empty_display_type = 'ARROWS'
ob_light.color = (0.0, 0.0, 0.0, 0.0)
ob_light.lineart.crease_threshold = 0.0
ob_camera.location = (7.359, -6.926, 4.958)
ob_camera.rotation_euler = (1.109, 0.0, 0.8149)
ob_camera.lock_rotations_4d = False
ob_camera.empty_display_type = 'ARROWS'
ob_camera.color = (0.0, 0.0, 0.0, 0.0)
ob_camera.display_type = 'WIRE'
ob_camera.lineart.crease_threshold = 0.0
ob_screw_cutout.location = (-46.18, -22.75, 5.488)
ob_screw_cutout.scale = (0.5312, 0.6288, 1.822)
ob_board.location = (0.0, 0.0, 0.0)
ob_board.lock_rotations_4d = False
ob_board.empty_display_type = 'ARROWS'
ob_board.lineart.crease_threshold = 0.0
ob_hdmi.location = (0.0, 0.0, 0.0)
ob_usb_mini.location = (0.0, 0.0, 0.0)

# ---- collection membership
col_collection.objects.link(ob_light)
col_collection.objects.link(ob_camera)
col_collection.objects.link(ob_screw_cutout)
col_tfp401.objects.link(ob_board)
col_tfp401.objects.link(ob_hdmi)
col_tfp401.objects.link(ob_usb_mini)

# ---- scene / render settings (as saved in the file)
scene.camera = ob_camera
scene.frame_start = 1; scene.frame_end = 250; scene.frame_set(1)
scene.render.engine = 'BLENDER_EEVEE_NEXT'
scene.cycles.sampling_pattern = 'TABULATED_SOBOL'
scene.cycles.use_light_tree = False
scene.view_settings.view_transform = 'Filmic'
scene.unit_settings.scale_length = 0.001
bpy.context.view_layer.update()

